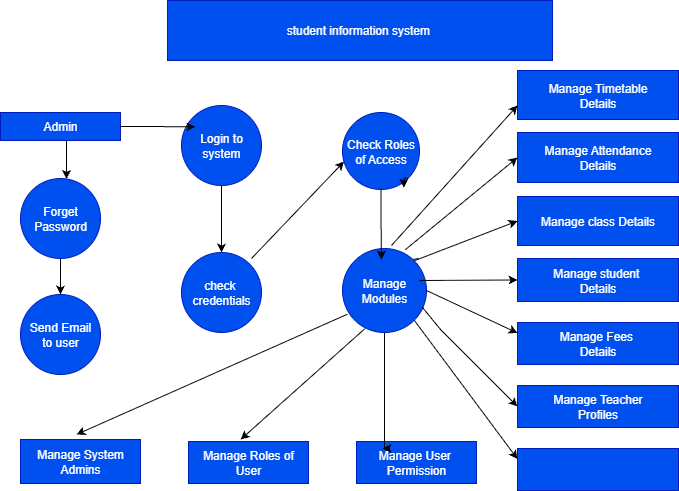

The diagram above was exported from draw.io. Its source (the exported page's mxGraphModel, read from the mxfile embedded in the PNG):
<mxGraphModel dx="2076" dy="661" grid="1" gridSize="7" guides="1" tooltips="1" connect="1" arrows="1" fold="1" page="1" pageScale="1" pageWidth="850" pageHeight="1100" background="#ffffff" math="0" shadow="0">
  <root>
    <mxCell id="0" />
    <mxCell id="1" parent="0" />
    <mxCell id="aSLjH1Xkry9ARsP6yxOl-27" style="edgeStyle=orthogonalEdgeStyle;rounded=0;orthogonalLoop=1;jettySize=auto;html=1;exitX=0.5;exitY=1;exitDx=0;exitDy=0;entryX=0.5;entryY=0;entryDx=0;entryDy=0;" edge="1" parent="1" source="aSLjH1Xkry9ARsP6yxOl-1" target="aSLjH1Xkry9ARsP6yxOl-3">
      <mxGeometry relative="1" as="geometry" />
    </mxCell>
    <mxCell id="aSLjH1Xkry9ARsP6yxOl-1" value="Login to&lt;div&gt;system&lt;/div&gt;" style="ellipse;whiteSpace=wrap;html=1;aspect=fixed;fillColor=#0050ef;strokeColor=#001DBC;fontColor=#ffffff;" vertex="1" parent="1">
      <mxGeometry x="-616" y="147" width="80" height="80" as="geometry" />
    </mxCell>
    <mxCell id="aSLjH1Xkry9ARsP6yxOl-3" value="check&amp;nbsp;&lt;div&gt;credentials&lt;/div&gt;" style="ellipse;whiteSpace=wrap;html=1;aspect=fixed;fillColor=#0050ef;fontColor=#ffffff;strokeColor=#001DBC;" vertex="1" parent="1">
      <mxGeometry x="-616" y="294" width="80" height="80" as="geometry" />
    </mxCell>
    <mxCell id="aSLjH1Xkry9ARsP6yxOl-4" value="Check Roles&lt;div&gt;of Access&lt;/div&gt;" style="ellipse;whiteSpace=wrap;html=1;aspect=fixed;fillColor=#0050ef;fontColor=#ffffff;strokeColor=#001DBC;" vertex="1" parent="1">
      <mxGeometry x="-455" y="154" width="77" height="77" as="geometry" />
    </mxCell>
    <mxCell id="aSLjH1Xkry9ARsP6yxOl-6" value="student information system&amp;nbsp;" style="rounded=0;whiteSpace=wrap;html=1;fillColor=#0050ef;fontColor=#ffffff;strokeColor=#001DBC;" vertex="1" parent="1">
      <mxGeometry x="-630" y="42" width="385" height="60" as="geometry" />
    </mxCell>
    <mxCell id="aSLjH1Xkry9ARsP6yxOl-7" value="Manage Timetable&lt;div&gt;Details&lt;/div&gt;" style="rounded=0;whiteSpace=wrap;html=1;fillColor=#0050ef;fontColor=#ffffff;strokeColor=#001DBC;" vertex="1" parent="1">
      <mxGeometry x="-280" y="112" width="161" height="49" as="geometry" />
    </mxCell>
    <mxCell id="aSLjH1Xkry9ARsP6yxOl-8" value="Manage Attendance&lt;div&gt;Details&lt;/div&gt;" style="rounded=0;whiteSpace=wrap;html=1;fillColor=#0050ef;fontColor=#ffffff;strokeColor=#001DBC;" vertex="1" parent="1">
      <mxGeometry x="-280" y="174" width="161" height="50" as="geometry" />
    </mxCell>
    <mxCell id="aSLjH1Xkry9ARsP6yxOl-9" value="Manage Fees&amp;nbsp;&lt;div&gt;Details&lt;/div&gt;" style="rounded=0;whiteSpace=wrap;html=1;fillColor=#0050ef;fontColor=#ffffff;strokeColor=#001DBC;" vertex="1" parent="1">
      <mxGeometry x="-280" y="364" width="161" height="42" as="geometry" />
    </mxCell>
    <mxCell id="aSLjH1Xkry9ARsP6yxOl-10" value="Manage student&amp;nbsp;&lt;div&gt;Details&lt;/div&gt;" style="rounded=0;whiteSpace=wrap;html=1;fillColor=#0050ef;fontColor=#ffffff;strokeColor=#001DBC;" vertex="1" parent="1">
      <mxGeometry x="-280" y="300" width="161" height="43" as="geometry" />
    </mxCell>
    <mxCell id="aSLjH1Xkry9ARsP6yxOl-11" value="Manage class Details" style="rounded=0;whiteSpace=wrap;html=1;fillColor=#0050ef;fontColor=#ffffff;strokeColor=#001DBC;" vertex="1" parent="1">
      <mxGeometry x="-280" y="238" width="161" height="49" as="geometry" />
    </mxCell>
    <mxCell id="aSLjH1Xkry9ARsP6yxOl-14" value="Manage Teacher&lt;div&gt;Profiles&lt;/div&gt;" style="rounded=0;whiteSpace=wrap;html=1;fillColor=#0050ef;fontColor=#ffffff;strokeColor=#001DBC;" vertex="1" parent="1">
      <mxGeometry x="-280" y="427" width="161" height="42" as="geometry" />
    </mxCell>
    <mxCell id="aSLjH1Xkry9ARsP6yxOl-15" value="" style="rounded=0;whiteSpace=wrap;html=1;fillColor=#0050ef;fontColor=#ffffff;strokeColor=#001DBC;" vertex="1" parent="1">
      <mxGeometry x="-280" y="490" width="161" height="42" as="geometry" />
    </mxCell>
    <mxCell id="aSLjH1Xkry9ARsP6yxOl-17" value="Manage System&lt;div&gt;Admins&lt;/div&gt;" style="rounded=0;whiteSpace=wrap;html=1;fillColor=#0050ef;fontColor=#ffffff;strokeColor=#001DBC;" vertex="1" parent="1">
      <mxGeometry x="-777" y="481" width="120" height="44" as="geometry" />
    </mxCell>
    <mxCell id="aSLjH1Xkry9ARsP6yxOl-18" value="Manage Roles of User" style="rounded=0;whiteSpace=wrap;html=1;fillColor=#0050ef;fontColor=#ffffff;strokeColor=#001DBC;" vertex="1" parent="1">
      <mxGeometry x="-609" y="483" width="120" height="42" as="geometry" />
    </mxCell>
    <mxCell id="aSLjH1Xkry9ARsP6yxOl-19" value="Manage User&amp;nbsp;&lt;div&gt;Permission&lt;/div&gt;" style="rounded=0;whiteSpace=wrap;html=1;fillColor=#0050ef;fontColor=#ffffff;strokeColor=#001DBC;" vertex="1" parent="1">
      <mxGeometry x="-441" y="483" width="120" height="42" as="geometry" />
    </mxCell>
    <mxCell id="aSLjH1Xkry9ARsP6yxOl-25" value="" style="edgeStyle=orthogonalEdgeStyle;rounded=0;orthogonalLoop=1;jettySize=auto;html=1;" edge="1" parent="1" source="aSLjH1Xkry9ARsP6yxOl-20" target="aSLjH1Xkry9ARsP6yxOl-23">
      <mxGeometry relative="1" as="geometry">
        <Array as="points">
          <mxPoint x="-731" y="189" />
          <mxPoint x="-731" y="189" />
        </Array>
      </mxGeometry>
    </mxCell>
    <mxCell id="aSLjH1Xkry9ARsP6yxOl-20" value="Admin" style="rounded=0;whiteSpace=wrap;html=1;fillColor=#0050ef;fontColor=#ffffff;strokeColor=#001DBC;" vertex="1" parent="1">
      <mxGeometry x="-797" y="154" width="120" height="28" as="geometry" />
    </mxCell>
    <mxCell id="aSLjH1Xkry9ARsP6yxOl-21" style="edgeStyle=orthogonalEdgeStyle;rounded=0;orthogonalLoop=1;jettySize=auto;html=1;exitX=1;exitY=1;exitDx=0;exitDy=0;entryX=0.797;entryY=0.978;entryDx=0;entryDy=0;entryPerimeter=0;" edge="1" parent="1" source="aSLjH1Xkry9ARsP6yxOl-4" target="aSLjH1Xkry9ARsP6yxOl-4">
      <mxGeometry relative="1" as="geometry" />
    </mxCell>
    <mxCell id="aSLjH1Xkry9ARsP6yxOl-26" style="edgeStyle=orthogonalEdgeStyle;rounded=0;orthogonalLoop=1;jettySize=auto;html=1;exitX=0.5;exitY=1;exitDx=0;exitDy=0;entryX=0.5;entryY=0;entryDx=0;entryDy=0;" edge="1" parent="1" source="aSLjH1Xkry9ARsP6yxOl-23" target="aSLjH1Xkry9ARsP6yxOl-24">
      <mxGeometry relative="1" as="geometry" />
    </mxCell>
    <mxCell id="aSLjH1Xkry9ARsP6yxOl-23" value="Forget&lt;div&gt;Password&lt;/div&gt;" style="ellipse;whiteSpace=wrap;html=1;aspect=fixed;fillColor=#0050ef;fontColor=#ffffff;strokeColor=#001DBC;" vertex="1" parent="1">
      <mxGeometry x="-777" y="220" width="80" height="80" as="geometry" />
    </mxCell>
    <mxCell id="aSLjH1Xkry9ARsP6yxOl-24" value="Send Email&lt;div&gt;to user&lt;/div&gt;" style="ellipse;whiteSpace=wrap;html=1;aspect=fixed;fillColor=#0050ef;fontColor=#ffffff;strokeColor=#001DBC;" vertex="1" parent="1">
      <mxGeometry x="-777" y="336" width="80" height="80" as="geometry" />
    </mxCell>
    <mxCell id="aSLjH1Xkry9ARsP6yxOl-30" style="edgeStyle=orthogonalEdgeStyle;rounded=0;orthogonalLoop=1;jettySize=auto;html=1;exitX=0.5;exitY=1;exitDx=0;exitDy=0;entryX=0.217;entryY=0.167;entryDx=0;entryDy=0;entryPerimeter=0;" edge="1" parent="1" source="aSLjH1Xkry9ARsP6yxOl-5" target="aSLjH1Xkry9ARsP6yxOl-19">
      <mxGeometry relative="1" as="geometry">
        <Array as="points">
          <mxPoint x="-413" y="490" />
        </Array>
      </mxGeometry>
    </mxCell>
    <mxCell id="aSLjH1Xkry9ARsP6yxOl-31" value="" style="endArrow=classic;html=1;rounded=0;entryX=0.02;entryY=0.637;entryDx=0;entryDy=0;entryPerimeter=0;" edge="1" parent="1" target="aSLjH1Xkry9ARsP6yxOl-4">
      <mxGeometry width="50" height="50" relative="1" as="geometry">
        <mxPoint x="-546" y="300" as="sourcePoint" />
        <mxPoint x="-462" y="210" as="targetPoint" />
      </mxGeometry>
    </mxCell>
    <mxCell id="aSLjH1Xkry9ARsP6yxOl-34" value="" style="endArrow=classic;html=1;rounded=0;exitX=0.057;exitY=0.783;exitDx=0;exitDy=0;exitPerimeter=0;" edge="1" parent="1" source="aSLjH1Xkry9ARsP6yxOl-5">
      <mxGeometry width="50" height="50" relative="1" as="geometry">
        <mxPoint x="-504" y="322" as="sourcePoint" />
        <mxPoint x="-721" y="476" as="targetPoint" />
      </mxGeometry>
    </mxCell>
    <mxCell id="aSLjH1Xkry9ARsP6yxOl-35" value="" style="endArrow=classic;html=1;rounded=0;entryX=0.435;entryY=-0.048;entryDx=0;entryDy=0;entryPerimeter=0;exitX=0.268;exitY=0.953;exitDx=0;exitDy=0;exitPerimeter=0;" edge="1" parent="1" source="aSLjH1Xkry9ARsP6yxOl-5" target="aSLjH1Xkry9ARsP6yxOl-18">
      <mxGeometry width="50" height="50" relative="1" as="geometry">
        <mxPoint x="-497" y="421" as="sourcePoint" />
        <mxPoint x="-447" y="371" as="targetPoint" />
      </mxGeometry>
    </mxCell>
    <mxCell id="aSLjH1Xkry9ARsP6yxOl-36" value="" style="endArrow=classic;html=1;rounded=0;entryX=0;entryY=0.25;entryDx=0;entryDy=0;exitX=1;exitY=1;exitDx=0;exitDy=0;" edge="1" parent="1" source="aSLjH1Xkry9ARsP6yxOl-5" target="aSLjH1Xkry9ARsP6yxOl-15">
      <mxGeometry width="50" height="50" relative="1" as="geometry">
        <mxPoint x="-378" y="435" as="sourcePoint" />
        <mxPoint x="-328" y="385" as="targetPoint" />
      </mxGeometry>
    </mxCell>
    <mxCell id="aSLjH1Xkry9ARsP6yxOl-40" value="" style="endArrow=classic;html=1;rounded=0;entryX=0;entryY=0.25;entryDx=0;entryDy=0;exitX=0.947;exitY=0.693;exitDx=0;exitDy=0;exitPerimeter=0;" edge="1" parent="1" target="aSLjH1Xkry9ARsP6yxOl-5">
      <mxGeometry width="50" height="50" relative="1" as="geometry">
        <mxPoint x="-379" y="300" as="sourcePoint" />
        <mxPoint x="-280" y="403" as="targetPoint" />
      </mxGeometry>
    </mxCell>
    <mxCell id="aSLjH1Xkry9ARsP6yxOl-5" value="Manage Modules" style="ellipse;whiteSpace=wrap;html=1;aspect=fixed;fillColor=#0050ef;fontColor=#ffffff;strokeColor=#001DBC;" vertex="1" parent="1">
      <mxGeometry x="-455" y="290" width="84" height="84" as="geometry" />
    </mxCell>
    <mxCell id="aSLjH1Xkry9ARsP6yxOl-41" value="" style="endArrow=classic;html=1;rounded=0;entryX=0;entryY=0.5;entryDx=0;entryDy=0;exitX=0.917;exitY=0.381;exitDx=0;exitDy=0;exitPerimeter=0;" edge="1" parent="1" source="aSLjH1Xkry9ARsP6yxOl-5" target="aSLjH1Xkry9ARsP6yxOl-10">
      <mxGeometry width="50" height="50" relative="1" as="geometry">
        <mxPoint x="-364" y="322" as="sourcePoint" />
        <mxPoint x="-447" y="266" as="targetPoint" />
      </mxGeometry>
    </mxCell>
    <mxCell id="aSLjH1Xkry9ARsP6yxOl-42" value="" style="endArrow=classic;html=1;rounded=0;entryX=0;entryY=0.5;entryDx=0;entryDy=0;exitX=1;exitY=0;exitDx=0;exitDy=0;" edge="1" parent="1" source="aSLjH1Xkry9ARsP6yxOl-5" target="aSLjH1Xkry9ARsP6yxOl-11">
      <mxGeometry width="50" height="50" relative="1" as="geometry">
        <mxPoint x="-504" y="316" as="sourcePoint" />
        <mxPoint x="-454" y="266" as="targetPoint" />
      </mxGeometry>
    </mxCell>
    <mxCell id="aSLjH1Xkry9ARsP6yxOl-43" value="" style="endArrow=classic;html=1;rounded=0;entryX=0;entryY=0.5;entryDx=0;entryDy=0;exitX=0.747;exitY=0.015;exitDx=0;exitDy=0;exitPerimeter=0;" edge="1" parent="1" source="aSLjH1Xkry9ARsP6yxOl-5" target="aSLjH1Xkry9ARsP6yxOl-8">
      <mxGeometry width="50" height="50" relative="1" as="geometry">
        <mxPoint x="-504" y="316" as="sourcePoint" />
        <mxPoint x="-454" y="266" as="targetPoint" />
      </mxGeometry>
    </mxCell>
    <mxCell id="aSLjH1Xkry9ARsP6yxOl-44" value="" style="endArrow=classic;html=1;rounded=0;" edge="1" parent="1">
      <mxGeometry width="50" height="50" relative="1" as="geometry">
        <mxPoint x="-406" y="287" as="sourcePoint" />
        <mxPoint x="-280" y="147" as="targetPoint" />
      </mxGeometry>
    </mxCell>
    <mxCell id="aSLjH1Xkry9ARsP6yxOl-45" style="edgeStyle=orthogonalEdgeStyle;rounded=0;orthogonalLoop=1;jettySize=auto;html=1;exitX=1;exitY=0.5;exitDx=0;exitDy=0;entryX=0.175;entryY=0.268;entryDx=0;entryDy=0;entryPerimeter=0;" edge="1" parent="1" source="aSLjH1Xkry9ARsP6yxOl-20" target="aSLjH1Xkry9ARsP6yxOl-1">
      <mxGeometry relative="1" as="geometry" />
    </mxCell>
    <mxCell id="aSLjH1Xkry9ARsP6yxOl-46" style="edgeStyle=orthogonalEdgeStyle;rounded=0;orthogonalLoop=1;jettySize=auto;html=1;exitX=0.5;exitY=1;exitDx=0;exitDy=0;entryX=0.464;entryY=0.131;entryDx=0;entryDy=0;entryPerimeter=0;" edge="1" parent="1" source="aSLjH1Xkry9ARsP6yxOl-4" target="aSLjH1Xkry9ARsP6yxOl-5">
      <mxGeometry relative="1" as="geometry" />
    </mxCell>
    <mxCell id="aSLjH1Xkry9ARsP6yxOl-47" value="" style="endArrow=classic;html=1;rounded=0;entryX=0;entryY=0.5;entryDx=0;entryDy=0;exitX=0.949;exitY=0.698;exitDx=0;exitDy=0;exitPerimeter=0;" edge="1" parent="1" source="aSLjH1Xkry9ARsP6yxOl-5" target="aSLjH1Xkry9ARsP6yxOl-14">
      <mxGeometry width="50" height="50" relative="1" as="geometry">
        <mxPoint x="-511" y="316" as="sourcePoint" />
        <mxPoint x="-461" y="266" as="targetPoint" />
        <Array as="points">
          <mxPoint x="-357" y="371" />
        </Array>
      </mxGeometry>
    </mxCell>
    <mxCell id="aSLjH1Xkry9ARsP6yxOl-48" value="" style="endArrow=classic;html=1;rounded=0;entryX=0;entryY=0.25;entryDx=0;entryDy=0;exitX=1;exitY=0.5;exitDx=0;exitDy=0;" edge="1" parent="1" source="aSLjH1Xkry9ARsP6yxOl-5" target="aSLjH1Xkry9ARsP6yxOl-9">
      <mxGeometry width="50" height="50" relative="1" as="geometry">
        <mxPoint x="-462" y="329" as="sourcePoint" />
        <mxPoint x="-461" y="266" as="targetPoint" />
      </mxGeometry>
    </mxCell>
  </root>
</mxGraphModel>